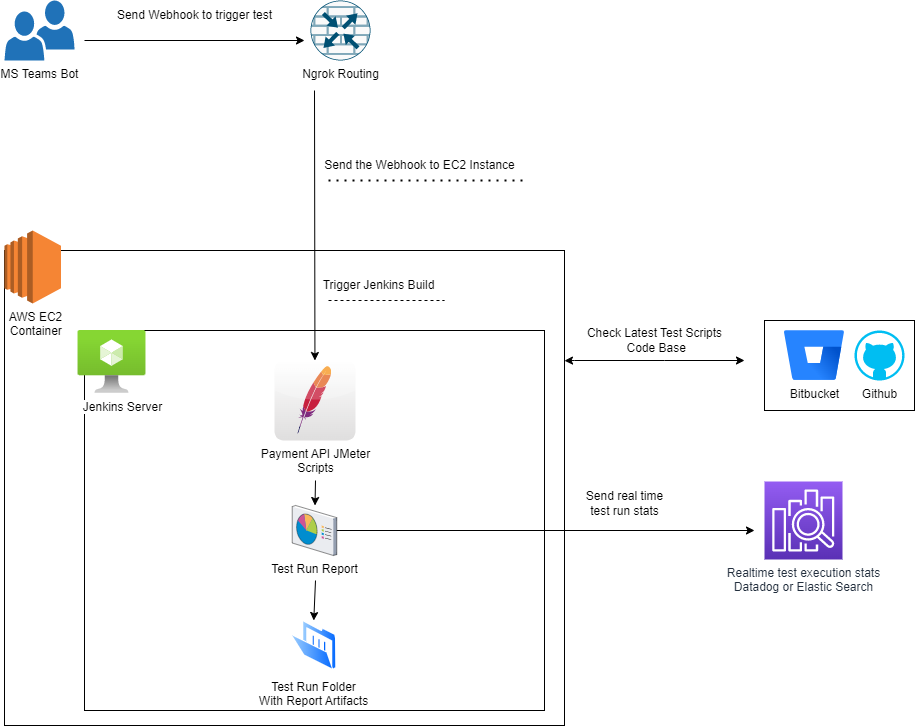

The diagram above was exported from draw.io. Its source (the exported page's mxGraphModel, read from the mxfile embedded in the PNG):
<mxGraphModel dx="1434" dy="756" grid="1" gridSize="10" guides="1" tooltips="1" connect="1" arrows="1" fold="1" page="1" pageScale="1" pageWidth="827" pageHeight="1169" math="0" shadow="0">
  <root>
    <mxCell id="0" />
    <mxCell id="1" parent="0" />
    <mxCell id="Vv1-PLCIdYWLHbSUC4uN-14" value="" style="whiteSpace=wrap;html=1;fillColor=none;" parent="1" vertex="1">
      <mxGeometry x="120" y="410" width="460" height="380" as="geometry" />
    </mxCell>
    <mxCell id="Vv1-PLCIdYWLHbSUC4uN-13" value="" style="whiteSpace=wrap;html=1;fillColor=none;" parent="1" vertex="1">
      <mxGeometry x="40" y="330" width="560" height="475" as="geometry" />
    </mxCell>
    <mxCell id="Vv1-PLCIdYWLHbSUC4uN-1" value="Payment API JMeter&lt;br&gt;Scripts" style="dashed=0;outlineConnect=0;html=1;align=center;labelPosition=center;verticalLabelPosition=bottom;verticalAlign=top;shape=mxgraph.webicons.apache;gradientColor=#DFDEDE" parent="1" vertex="1">
      <mxGeometry x="310" y="440" width="81" height="80" as="geometry" />
    </mxCell>
    <mxCell id="Vv1-PLCIdYWLHbSUC4uN-2" value="MS Teams Bot" style="sketch=0;pointerEvents=1;shadow=0;dashed=0;html=1;strokeColor=none;fillColor=#505050;labelPosition=center;verticalLabelPosition=bottom;verticalAlign=top;outlineConnect=0;align=center;shape=mxgraph.office.users.users_two;fillColor=#2072B8;" parent="1" vertex="1">
      <mxGeometry x="40" y="80" width="70" height="60" as="geometry" />
    </mxCell>
    <mxCell id="Vv1-PLCIdYWLHbSUC4uN-5" value="&amp;nbsp; AWS EC2 &lt;br&gt;&amp;nbsp; Container" style="outlineConnect=0;dashed=0;verticalLabelPosition=bottom;verticalAlign=top;align=center;html=1;shape=mxgraph.aws3.ec2;fillColor=#F58534;gradientColor=none;" parent="1" vertex="1">
      <mxGeometry x="40" y="310" width="56.5" height="73" as="geometry" />
    </mxCell>
    <mxCell id="Vv1-PLCIdYWLHbSUC4uN-7" value="&amp;nbsp; &amp;nbsp; &amp;nbsp; Jenkins Server" style="image;aspect=fixed;html=1;points=[];align=center;fontSize=12;image=img/lib/azure2/other/AVS_VM.svg;" parent="1" vertex="1">
      <mxGeometry x="113.5" y="410" width="68" height="62.8" as="geometry" />
    </mxCell>
    <mxCell id="Vv1-PLCIdYWLHbSUC4uN-8" value="Ngrok Routing" style="sketch=0;points=[[0.5,0,0],[1,0.5,0],[0.5,1,0],[0,0.5,0],[0.145,0.145,0],[0.8555,0.145,0],[0.855,0.8555,0],[0.145,0.855,0]];verticalLabelPosition=bottom;html=1;verticalAlign=top;aspect=fixed;align=center;pointerEvents=1;shape=mxgraph.cisco19.rect;prIcon=router_with_firewall;fillColor=#FAFAFA;strokeColor=#005073;" parent="1" vertex="1">
      <mxGeometry x="346" y="80" width="60" height="60" as="geometry" />
    </mxCell>
    <mxCell id="Vv1-PLCIdYWLHbSUC4uN-9" value="Github" style="verticalLabelPosition=bottom;html=1;verticalAlign=top;align=center;strokeColor=none;fillColor=#00BEF2;shape=mxgraph.azure.github_code;pointerEvents=1;" parent="1" vertex="1">
      <mxGeometry x="890" y="410" width="50" height="50" as="geometry" />
    </mxCell>
    <mxCell id="Vv1-PLCIdYWLHbSUC4uN-10" value="Bitbucket" style="image;html=1;image=img/lib/atlassian/Bitbucket_Logo.svg;" parent="1" vertex="1">
      <mxGeometry x="820" y="410" width="60" height="50" as="geometry" />
    </mxCell>
    <mxCell id="Vv1-PLCIdYWLHbSUC4uN-11" value="Test Run Report" style="verticalLabelPosition=bottom;sketch=0;aspect=fixed;html=1;verticalAlign=top;strokeColor=none;align=center;outlineConnect=0;shape=mxgraph.citrix.reporting;" parent="1" vertex="1">
      <mxGeometry x="327.71" y="585" width="44.57" height="50" as="geometry" />
    </mxCell>
    <mxCell id="Vv1-PLCIdYWLHbSUC4uN-12" value="Realtime test execution stats&lt;br&gt;Datadog or Elastic Search" style="sketch=0;points=[[0,0,0],[0.25,0,0],[0.5,0,0],[0.75,0,0],[1,0,0],[0,1,0],[0.25,1,0],[0.5,1,0],[0.75,1,0],[1,1,0],[0,0.25,0],[0,0.5,0],[0,0.75,0],[1,0.25,0],[1,0.5,0],[1,0.75,0]];outlineConnect=0;fontColor=#232F3E;gradientColor=#945DF2;gradientDirection=north;fillColor=#5A30B5;strokeColor=#ffffff;dashed=0;verticalLabelPosition=bottom;verticalAlign=top;align=center;html=1;fontSize=12;fontStyle=0;aspect=fixed;shape=mxgraph.aws4.resourceIcon;resIcon=mxgraph.aws4.elasticsearch_service;" parent="1" vertex="1">
      <mxGeometry x="800" y="561" width="78" height="78" as="geometry" />
    </mxCell>
    <mxCell id="Vv1-PLCIdYWLHbSUC4uN-15" value="Test Run Folder&lt;br&gt;With Report Artifacts" style="image;aspect=fixed;perimeter=ellipsePerimeter;html=1;align=center;shadow=0;dashed=0;spacingTop=3;image=img/lib/active_directory/folder_open.svg;" parent="1" vertex="1">
      <mxGeometry x="326.28" y="700" width="46" height="50" as="geometry" />
    </mxCell>
    <mxCell id="Vv1-PLCIdYWLHbSUC4uN-16" value="" style="whiteSpace=wrap;html=1;fillColor=none;" parent="1" vertex="1">
      <mxGeometry x="800" y="400" width="150" height="90" as="geometry" />
    </mxCell>
    <mxCell id="Vv1-PLCIdYWLHbSUC4uN-17" value="" style="endArrow=classic;html=1;rounded=0;" parent="1" edge="1">
      <mxGeometry width="50" height="50" relative="1" as="geometry">
        <mxPoint x="120" y="120" as="sourcePoint" />
        <mxPoint x="340" y="120" as="targetPoint" />
      </mxGeometry>
    </mxCell>
    <mxCell id="Vv1-PLCIdYWLHbSUC4uN-18" value="Send Webhook to trigger test" style="text;html=1;align=center;verticalAlign=middle;resizable=0;points=[];autosize=1;strokeColor=none;fillColor=none;" parent="1" vertex="1">
      <mxGeometry x="140" y="80" width="180" height="30" as="geometry" />
    </mxCell>
    <mxCell id="Vv1-PLCIdYWLHbSUC4uN-19" value="" style="endArrow=classic;html=1;rounded=0;" parent="1" target="Vv1-PLCIdYWLHbSUC4uN-1" edge="1">
      <mxGeometry width="50" height="50" relative="1" as="geometry">
        <mxPoint x="350" y="170" as="sourcePoint" />
        <mxPoint x="380" y="320" as="targetPoint" />
      </mxGeometry>
    </mxCell>
    <mxCell id="Vv1-PLCIdYWLHbSUC4uN-20" value="Send the Webhook to EC2 Instance" style="text;html=1;align=center;verticalAlign=middle;resizable=0;points=[];autosize=1;strokeColor=none;fillColor=none;" parent="1" vertex="1">
      <mxGeometry x="350" y="230" width="210" height="30" as="geometry" />
    </mxCell>
    <mxCell id="Vv1-PLCIdYWLHbSUC4uN-22" value="" style="endArrow=none;dashed=1;html=1;dashPattern=1 3;strokeWidth=2;rounded=0;entryX=1.019;entryY=1;entryDx=0;entryDy=0;entryPerimeter=0;" parent="1" target="Vv1-PLCIdYWLHbSUC4uN-20" edge="1">
      <mxGeometry width="50" height="50" relative="1" as="geometry">
        <mxPoint x="364" y="260" as="sourcePoint" />
        <mxPoint x="414" y="210" as="targetPoint" />
      </mxGeometry>
    </mxCell>
    <mxCell id="Vv1-PLCIdYWLHbSUC4uN-23" value="" style="endArrow=none;dashed=1;html=1;rounded=0;entryX=0.971;entryY=1;entryDx=0;entryDy=0;entryPerimeter=0;" parent="1" target="Vv1-PLCIdYWLHbSUC4uN-24" edge="1">
      <mxGeometry width="50" height="50" relative="1" as="geometry">
        <mxPoint x="364" y="380" as="sourcePoint" />
        <mxPoint x="550" y="300" as="targetPoint" />
      </mxGeometry>
    </mxCell>
    <mxCell id="Vv1-PLCIdYWLHbSUC4uN-24" value="Trigger Jenkins Build" style="text;html=1;align=center;verticalAlign=middle;resizable=0;points=[];autosize=1;strokeColor=none;fillColor=none;" parent="1" vertex="1">
      <mxGeometry x="344" y="350" width="140" height="30" as="geometry" />
    </mxCell>
    <mxCell id="Vv1-PLCIdYWLHbSUC4uN-26" value="Check Latest Test Scripts&lt;br&gt;&amp;nbsp;Code Base" style="text;html=1;align=center;verticalAlign=middle;resizable=0;points=[];autosize=1;strokeColor=none;fillColor=none;" parent="1" vertex="1">
      <mxGeometry x="610" y="400" width="160" height="40" as="geometry" />
    </mxCell>
    <mxCell id="8BFCs08sBX1oiQzgsyi3-1" value="" style="endArrow=classic;startArrow=classic;html=1;rounded=0;exitX=1;exitY=0.232;exitDx=0;exitDy=0;exitPerimeter=0;" parent="1" source="Vv1-PLCIdYWLHbSUC4uN-13" edge="1">
      <mxGeometry width="50" height="50" relative="1" as="geometry">
        <mxPoint x="620" y="570" as="sourcePoint" />
        <mxPoint x="780" y="440" as="targetPoint" />
        <Array as="points">
          <mxPoint x="610" y="440" />
          <mxPoint x="700" y="440" />
        </Array>
      </mxGeometry>
    </mxCell>
    <mxCell id="8BFCs08sBX1oiQzgsyi3-2" value="" style="endArrow=classic;html=1;rounded=0;" parent="1" target="Vv1-PLCIdYWLHbSUC4uN-11" edge="1">
      <mxGeometry width="50" height="50" relative="1" as="geometry">
        <mxPoint x="351" y="560" as="sourcePoint" />
        <mxPoint x="401" y="510" as="targetPoint" />
      </mxGeometry>
    </mxCell>
    <mxCell id="8BFCs08sBX1oiQzgsyi3-3" value="" style="endArrow=classic;html=1;rounded=0;entryX=0.5;entryY=0;entryDx=0;entryDy=0;" parent="1" target="Vv1-PLCIdYWLHbSUC4uN-15" edge="1">
      <mxGeometry width="50" height="50" relative="1" as="geometry">
        <mxPoint x="351" y="660" as="sourcePoint" />
        <mxPoint x="401" y="610" as="targetPoint" />
        <Array as="points" />
      </mxGeometry>
    </mxCell>
    <mxCell id="8BFCs08sBX1oiQzgsyi3-4" value="" style="endArrow=classic;html=1;rounded=0;" parent="1" source="Vv1-PLCIdYWLHbSUC4uN-11" edge="1">
      <mxGeometry width="50" height="50" relative="1" as="geometry">
        <mxPoint x="610" y="610" as="sourcePoint" />
        <mxPoint x="790" y="610" as="targetPoint" />
      </mxGeometry>
    </mxCell>
    <mxCell id="8BFCs08sBX1oiQzgsyi3-5" value="Send real time &lt;br&gt;test run stats" style="text;html=1;align=center;verticalAlign=middle;resizable=0;points=[];autosize=1;strokeColor=none;fillColor=none;" parent="1" vertex="1">
      <mxGeometry x="610" y="563" width="100" height="40" as="geometry" />
    </mxCell>
  </root>
</mxGraphModel>